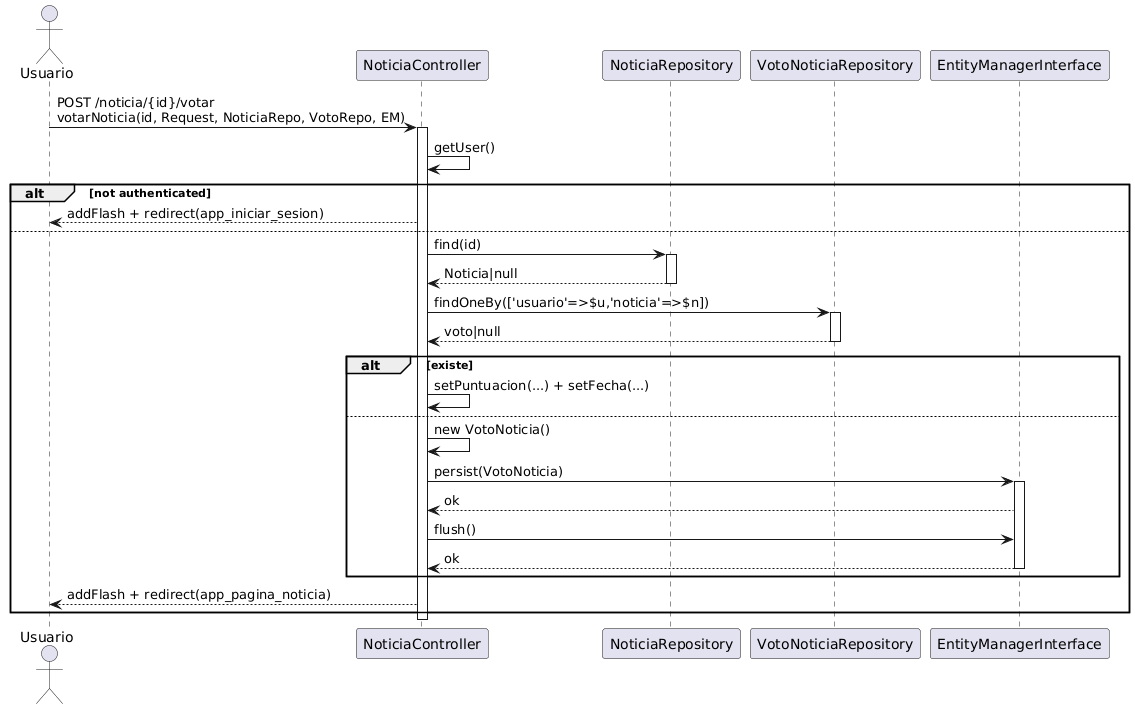

The diagram above was rendered by PlantUML. Its source (embedded in the PNG):
@startuml
actor Usuario
participant "NoticiaController" as NoticiaController
participant "NoticiaRepository" as NoticiaRepo
participant "VotoNoticiaRepository" as VotoNoticiaRepo
participant "EntityManagerInterface" as EM

Usuario -> NoticiaController : POST /noticia/{id}/votar\nvotarNoticia(id, Request, NoticiaRepo, VotoRepo, EM)
activate NoticiaController
NoticiaController -> NoticiaController : getUser()
alt not authenticated
NoticiaController --> Usuario : addFlash + redirect(app_iniciar_sesion)
else
NoticiaController -> NoticiaRepo : find(id)
activate NoticiaRepo
NoticiaRepo --> NoticiaController : Noticia|null
deactivate NoticiaRepo
NoticiaController -> VotoNoticiaRepo : findOneBy(['usuario'=>$u,'noticia'=>$n])
activate VotoNoticiaRepo
VotoNoticiaRepo --> NoticiaController : voto|null
deactivate VotoNoticiaRepo
alt existe
NoticiaController -> NoticiaController : setPuntuacion(...) + setFecha(...)
else
NoticiaController -> NoticiaController : new VotoNoticia()
NoticiaController -> EM : persist(VotoNoticia)
activate EM
EM --> NoticiaController : ok
NoticiaController -> EM : flush()
EM --> NoticiaController : ok
deactivate EM
end
NoticiaController --> Usuario : addFlash + redirect(app_pagina_noticia)
end
deactivate NoticiaController
@enduml